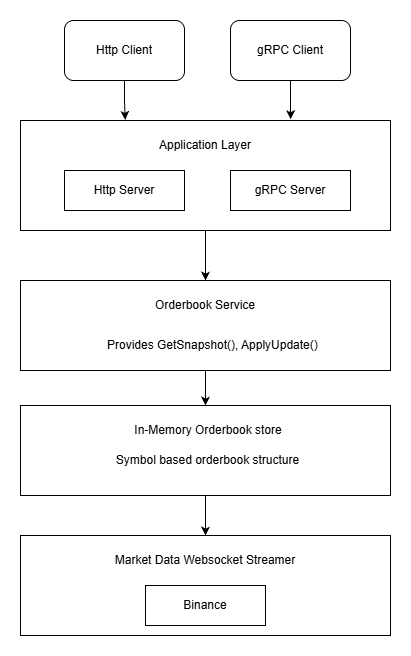

The diagram above was exported from draw.io. Its source (the exported page's mxGraphModel, read from the mxfile embedded in the PNG):
<mxGraphModel dx="1426" dy="777" grid="1" gridSize="10" guides="1" tooltips="1" connect="1" arrows="1" fold="1" page="1" pageScale="1" pageWidth="827" pageHeight="1169" math="0" shadow="0">
  <root>
    <mxCell id="0" />
    <mxCell id="1" parent="0" />
    <mxCell id="aPx0K2vWao8CwZerCk-O-35" edge="1" parent="1" source="aPx0K2vWao8CwZerCk-O-34" style="edgeStyle=orthogonalEdgeStyle;rounded=0;orthogonalLoop=1;jettySize=auto;html=1;entryX=0.5;entryY=0;entryDx=0;entryDy=0;" target="aPx0K2vWao8CwZerCk-O-18">
      <mxGeometry relative="1" as="geometry" />
    </mxCell>
    <mxCell id="aPx0K2vWao8CwZerCk-O-34" parent="1" style="rounded=0;whiteSpace=wrap;html=1;" value="" vertex="1">
      <mxGeometry height="110" width="370" x="310" y="300" as="geometry" />
    </mxCell>
    <mxCell id="aPx0K2vWao8CwZerCk-O-15" parent="1" style="rounded=0;whiteSpace=wrap;html=1;" value="Http Server" vertex="1">
      <mxGeometry height="40" width="120" x="354" y="350" as="geometry" />
    </mxCell>
    <mxCell id="aPx0K2vWao8CwZerCk-O-17" parent="1" style="text;html=1;whiteSpace=wrap;strokeColor=none;fillColor=none;align=center;verticalAlign=middle;rounded=0;" value="Application Layer" vertex="1">
      <mxGeometry height="30" width="150" x="420" y="310" as="geometry" />
    </mxCell>
    <mxCell id="aPx0K2vWao8CwZerCk-O-29" edge="1" parent="1" source="aPx0K2vWao8CwZerCk-O-18" style="edgeStyle=orthogonalEdgeStyle;rounded=0;orthogonalLoop=1;jettySize=auto;html=1;exitX=0.5;exitY=1;exitDx=0;exitDy=0;entryX=0.5;entryY=0;entryDx=0;entryDy=0;" target="aPx0K2vWao8CwZerCk-O-20">
      <mxGeometry relative="1" as="geometry" />
    </mxCell>
    <mxCell id="aPx0K2vWao8CwZerCk-O-18" parent="1" style="rounded=0;whiteSpace=wrap;html=1;" value="" vertex="1">
      <mxGeometry height="90" width="370" x="310" y="460" as="geometry" />
    </mxCell>
    <mxCell id="aPx0K2vWao8CwZerCk-O-19" parent="1" style="text;html=1;whiteSpace=wrap;strokeColor=none;fillColor=none;align=center;verticalAlign=middle;rounded=0;" value="Orderbook Service" vertex="1">
      <mxGeometry height="30" width="250" x="370" y="470" as="geometry" />
    </mxCell>
    <mxCell id="aPx0K2vWao8CwZerCk-O-30" edge="1" parent="1" source="aPx0K2vWao8CwZerCk-O-20" style="edgeStyle=orthogonalEdgeStyle;rounded=0;orthogonalLoop=1;jettySize=auto;html=1;entryX=0.5;entryY=0;entryDx=0;entryDy=0;" target="aPx0K2vWao8CwZerCk-O-22">
      <mxGeometry relative="1" as="geometry" />
    </mxCell>
    <mxCell id="aPx0K2vWao8CwZerCk-O-20" parent="1" style="rounded=0;whiteSpace=wrap;html=1;" value="" vertex="1">
      <mxGeometry height="90" width="370" x="310" y="585" as="geometry" />
    </mxCell>
    <mxCell id="aPx0K2vWao8CwZerCk-O-21" parent="1" style="text;html=1;whiteSpace=wrap;strokeColor=none;fillColor=none;align=center;verticalAlign=middle;rounded=0;" value="In-Memory Orderbook store" vertex="1">
      <mxGeometry height="30" width="250" x="372.5" y="595" as="geometry" />
    </mxCell>
    <mxCell id="aPx0K2vWao8CwZerCk-O-22" parent="1" style="rounded=0;whiteSpace=wrap;html=1;" value="" vertex="1">
      <mxGeometry height="100" width="370" x="310" y="715" as="geometry" />
    </mxCell>
    <mxCell id="aPx0K2vWao8CwZerCk-O-23" parent="1" style="text;html=1;whiteSpace=wrap;strokeColor=none;fillColor=none;align=center;verticalAlign=middle;rounded=0;" value="Market Data Websocket Streamer" vertex="1">
      <mxGeometry height="30" width="250" x="370" y="725" as="geometry" />
    </mxCell>
    <mxCell id="aPx0K2vWao8CwZerCk-O-24" parent="1" style="rounded=1;whiteSpace=wrap;html=1;" value="Http Client" vertex="1">
      <mxGeometry height="60" width="120" x="354" y="200" as="geometry" />
    </mxCell>
    <mxCell id="aPx0K2vWao8CwZerCk-O-25" parent="1" style="rounded=1;whiteSpace=wrap;html=1;" value="gRPC Client" vertex="1">
      <mxGeometry height="60" width="120" x="520" y="200" as="geometry" />
    </mxCell>
    <mxCell id="aPx0K2vWao8CwZerCk-O-32" parent="1" style="text;html=1;whiteSpace=wrap;strokeColor=none;fillColor=none;align=left;verticalAlign=middle;rounded=0;" value="Provides GetSnapshot(), ApplyUpdate()" vertex="1">
      <mxGeometry height="30" width="225" x="395" y="510" as="geometry" />
    </mxCell>
    <mxCell id="aPx0K2vWao8CwZerCk-O-36" edge="1" parent="1" source="aPx0K2vWao8CwZerCk-O-24" style="edgeStyle=orthogonalEdgeStyle;rounded=0;orthogonalLoop=1;jettySize=auto;html=1;entryX=0.283;entryY=-0.006;entryDx=0;entryDy=0;entryPerimeter=0;" target="aPx0K2vWao8CwZerCk-O-34">
      <mxGeometry relative="1" as="geometry" />
    </mxCell>
    <mxCell id="aPx0K2vWao8CwZerCk-O-37" edge="1" parent="1" source="aPx0K2vWao8CwZerCk-O-25" style="edgeStyle=orthogonalEdgeStyle;rounded=0;orthogonalLoop=1;jettySize=auto;html=1;entryX=0.73;entryY=-0.012;entryDx=0;entryDy=0;entryPerimeter=0;" target="aPx0K2vWao8CwZerCk-O-34">
      <mxGeometry relative="1" as="geometry" />
    </mxCell>
    <mxCell id="aPx0K2vWao8CwZerCk-O-38" parent="1" style="text;html=1;whiteSpace=wrap;strokeColor=none;fillColor=none;align=center;verticalAlign=middle;rounded=0;" value="Symbol based orderbook structure" vertex="1">
      <mxGeometry height="30" width="225" x="385" y="625" as="geometry" />
    </mxCell>
    <mxCell id="aPx0K2vWao8CwZerCk-O-41" parent="1" style="rounded=0;whiteSpace=wrap;html=1;" value="Binance" vertex="1">
      <mxGeometry height="40" width="120" x="435" y="765" as="geometry" />
    </mxCell>
    <mxCell id="aPx0K2vWao8CwZerCk-O-42" parent="1" style="rounded=0;whiteSpace=wrap;html=1;" value="gRPC Server" vertex="1">
      <mxGeometry height="40" width="120" x="520" y="350" as="geometry" />
    </mxCell>
  </root>
</mxGraphModel>